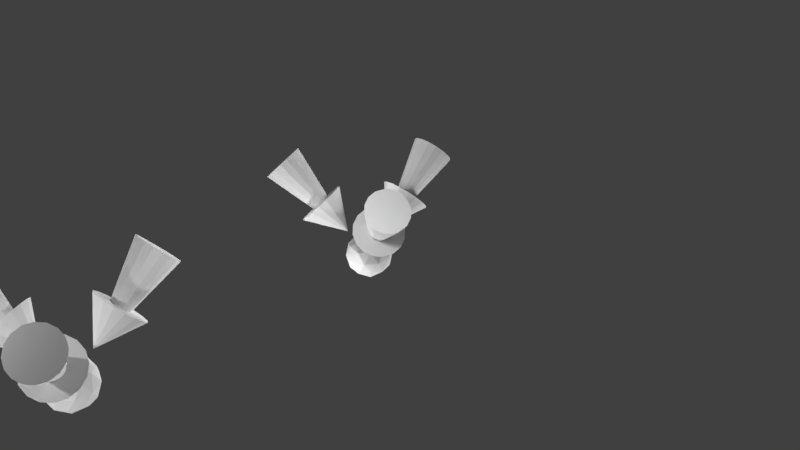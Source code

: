 # Source: smaller.blend  (saved by Blender 2.79.0; exported with 4.5.12 LTS)
import bpy
from mathutils import Matrix  # noqa: F401  (used for matrix-valued properties, if any)

bpy.ops.wm.read_factory_settings(use_empty=True)
scene = bpy.context.scene
scene.name = 'Scene'

# ---- collections
col_collection_1 = bpy.data.collections.new('Collection 1'); scene.collection.children.link(col_collection_1)

# ---- world
world_world = bpy.data.worlds.new('World'); scene.world = world_world
world_world.color = (0.05088, 0.05088, 0.05088)
world_world.use_sun_shadow = False
world_world.sun_shadow_jitter_overblur = 0.0
world_world.cycles.sampling_method = 'MANUAL'

# ---- cameras
cam_camera = bpy.data.cameras.new('Camera')
cam_camera.clip_end = 100.0
cam_camera.lens = 35.0
cam_camera.sensor_width = 32.0
cam_camera.sensor_height = 18.0
cam_camera.ortho_scale = 7.314
cam_camera.dof.focus_distance = 0.0
cam_camera.dof.aperture_fstop = 128.0

# ---- lights
light_lamp_008 = bpy.data.lights.new('Lamp.008', 'POINT')
light_lamp_008.transmission_factor = 0.0
light_lamp_008.cutoff_distance = 30.0
light_lamp_008.energy = 100.0
light_lamp_008.shadow_buffer_clip_start = 1.001
light_lamp_008.shadow_soft_size = 0.1
light_lamp_008.shadow_maximum_resolution = 0.006
light_lamp_008.use_absolute_resolution = True
light_lamp_007 = bpy.data.lights.new('Lamp.007', 'POINT')
light_lamp_007.transmission_factor = 0.0
light_lamp_007.cutoff_distance = 30.0
light_lamp_007.energy = 100.0
light_lamp_007.shadow_buffer_clip_start = 1.001
light_lamp_007.shadow_soft_size = 0.1
light_lamp_007.shadow_maximum_resolution = 0.006
light_lamp_007.use_absolute_resolution = True
light_lamp_006 = bpy.data.lights.new('Lamp.006', 'POINT')
light_lamp_006.transmission_factor = 0.0
light_lamp_006.cutoff_distance = 30.0
light_lamp_006.energy = 100.0
light_lamp_006.shadow_buffer_clip_start = 1.001
light_lamp_006.shadow_soft_size = 0.1
light_lamp_006.shadow_maximum_resolution = 0.006
light_lamp_006.use_absolute_resolution = True
light_lamp_005 = bpy.data.lights.new('Lamp.005', 'POINT')
light_lamp_005.transmission_factor = 0.0
light_lamp_005.cutoff_distance = 30.0
light_lamp_005.energy = 100.0
light_lamp_005.shadow_buffer_clip_start = 1.001
light_lamp_005.shadow_soft_size = 0.1
light_lamp_005.shadow_maximum_resolution = 0.006
light_lamp_005.use_absolute_resolution = True
light_lamp_004 = bpy.data.lights.new('Lamp.004', 'POINT')
light_lamp_004.transmission_factor = 0.0
light_lamp_004.cutoff_distance = 30.0
light_lamp_004.energy = 100.0
light_lamp_004.shadow_buffer_clip_start = 1.001
light_lamp_004.shadow_soft_size = 0.1
light_lamp_004.shadow_maximum_resolution = 0.006
light_lamp_004.use_absolute_resolution = True
light_lamp_003 = bpy.data.lights.new('Lamp.003', 'POINT')
light_lamp_003.transmission_factor = 0.0
light_lamp_003.cutoff_distance = 30.0
light_lamp_003.energy = 100.0
light_lamp_003.shadow_buffer_clip_start = 1.001
light_lamp_003.shadow_soft_size = 0.1
light_lamp_003.shadow_maximum_resolution = 0.006
light_lamp_003.use_absolute_resolution = True
light_lamp_002 = bpy.data.lights.new('Lamp.002', 'POINT')
light_lamp_002.transmission_factor = 0.0
light_lamp_002.cutoff_distance = 30.0
light_lamp_002.energy = 100.0
light_lamp_002.shadow_buffer_clip_start = 1.001
light_lamp_002.shadow_soft_size = 0.1
light_lamp_002.shadow_maximum_resolution = 0.006
light_lamp_002.use_absolute_resolution = True
light_lamp_001 = bpy.data.lights.new('Lamp.001', 'POINT')
light_lamp_001.transmission_factor = 0.0
light_lamp_001.cutoff_distance = 30.0
light_lamp_001.energy = 100.0
light_lamp_001.shadow_buffer_clip_start = 1.001
light_lamp_001.shadow_soft_size = 0.1
light_lamp_001.shadow_maximum_resolution = 0.006
light_lamp_001.use_absolute_resolution = True
light_lamp = bpy.data.lights.new('Lamp', 'POINT')
light_lamp.transmission_factor = 0.0
light_lamp.cutoff_distance = 30.0
light_lamp.energy = 100.0
light_lamp.shadow_buffer_clip_start = 1.001
light_lamp.shadow_soft_size = 0.1
light_lamp.shadow_maximum_resolution = 0.006
light_lamp.use_absolute_resolution = True

# ---- meshes
me_icosphere_002 = bpy.data.meshes.new('Icosphere.002')
me_icosphere_002.from_pydata([(0.0, 0.0, -1.0), (0.7236, -0.5257, -0.4472), (-0.2764, -0.8506, -0.4472), (-0.8944, 0.0, -0.4472), (-0.2764, 0.8506, -0.4472), (0.7236, 0.5257, -0.4472), (0.2764, -0.8506, 0.4472), (-0.7236, -0.5257, 0.4472), (-0.7236, 0.5257, 0.4472), (0.2764, 0.8506, 0.4472), (0.8944, 0.0, 0.4472), (0.0, 0.0, 1.0), (-0.1625, -0.5, -0.8507), (0.4253, -0.309, -0.8507), (0.2629, -0.809, -0.5257), (0.8506, 0.0, -0.5257), (0.4253, 0.309, -0.8507), (-0.5257, 0.0, -0.8507), (-0.6882, -0.5, -0.5257), (-0.1625, 0.5, -0.8507), (-0.6882, 0.5, -0.5257), (0.2629, 0.809, -0.5257), (0.9511, -0.309, 0.0), (0.9511, 0.309, 0.0), (0.0, -1.0, 0.0), (0.5878, -0.809, 0.0), (-0.9511, -0.309, 0.0), (-0.5878, -0.809, 0.0), (-0.5878, 0.809, 0.0), (-0.9511, 0.309, 0.0), (0.5878, 0.809, 0.0), (0.0, 1.0, 0.0), (0.6882, -0.5, 0.5257), (-0.2629, -0.809, 0.5257), (-0.8506, 0.0, 0.5257), (-0.2629, 0.809, 0.5257), (0.6882, 0.5, 0.5257), (0.1625, -0.5, 0.8507), (0.5257, 0.0, 0.8507), (-0.4253, -0.309, 0.8507), (-0.4253, 0.309, 0.8507), (0.1625, 0.5, 0.8507), (-0.3434, 3.185, 4.358), (0.4082, 1.424, 2.818), (-0.3747, 2.012, 2.231), (0.7542, 1.588, 2.655), (-0.4055, 2.121, 2.121), (0.9855, 1.833, 2.41), (-0.3747, 2.231, 2.012), (1.067, 2.121, 2.121), (-0.2868, 2.324, 1.919), (-0.1552, 2.386, 1.856), (0.7542, 2.655, 1.588), (2.148e-07, 2.408, 1.835), (0.2868, 2.324, 1.919), (-0.4082, 2.818, 1.424), (-0.9855, 2.41, 1.833), (-0.9855, 1.833, 2.41), (-0.7542, 1.588, 2.655), (0.1552, 1.856, 2.386), (-0.6346, 3.323, 4.22), (2.536e-07, 4.406, 3.137), (0.3434, 4.358, 3.185), (0.8974, 3.771, 3.771), (0.8291, 3.528, 4.014), (0.6346, 3.323, 4.22), (0.3434, 3.185, 4.358), (-0.1552, 1.856, 2.386), (1.089e-07, 1.367, 2.876), (-0.2868, 1.919, 2.324), (0.9855, 2.41, 1.833), (0.4082, 2.818, 1.424), (0.1552, 2.386, 1.856), (2.7e-07, 2.876, 1.367), (0.3747, 2.231, 2.012), (-0.7542, 2.655, 1.588), (0.4055, 2.121, 2.121), (-1.067, 2.121, 2.121), (0.3747, 2.012, 2.231), (0.2868, 1.919, 2.324), (-0.4082, 1.424, 2.818), (-0.8291, 3.528, 4.014), (-0.8974, 3.771, 3.771), (-0.8291, 4.014, 3.528), (-0.6346, 4.22, 3.323), (-0.3434, 4.358, 3.185), (0.6346, 4.22, 3.323), (0.8291, 4.014, 3.528), (1.825e-07, 3.771, 3.771), (1.181e-07, 3.137, 4.406), (1.536e-07, 1.835, 2.408), (-5.054e-16, 0.9428, 0.9428), (0.2493, 2.521, 3.372), (2.342e-07, 3.407, 2.486), (0.6019, 3.123, 2.77), (1.358e-07, 2.486, 3.407), (0.2493, 3.372, 2.521), (0.4607, 3.272, 2.621), (-0.2493, 2.521, 3.372), (-0.4607, 2.621, 3.272), (-0.6019, 2.77, 3.123), (0.6515, 2.946, 2.946), (-0.4607, 3.272, 2.621), (-0.2493, 3.372, 2.521), (-0.6515, 2.946, 2.946), (0.6019, 2.77, 3.123), (-0.6019, 3.123, 2.77), (0.4607, 2.621, 3.272), (-2.587, -1.89, 4.358), (-1.438, -0.3587, 2.818), (-1.555, -1.33, 2.231), (-1.752, -0.1408, 2.655), (-1.634, -1.412, 2.121), (-2.08, -0.0629, 2.41), (-1.745, -1.44, 2.012), (-2.37, -0.1369, 2.121), (-1.869, -1.41, 1.919), (-1.989, -1.328, 1.856), (-2.676, -0.6741, 1.588), (-2.085, -1.204, 1.835), (-2.156, -0.9137, 1.919), (-2.236, -1.763, 1.424), (-1.594, -2.058, 1.833), (-1.094, -1.77, 2.41), (-0.9981, -1.447, 2.655), (-1.685, -0.7938, 2.386), (-2.56, -2.211, 4.22), (-3.816, -2.203, 3.137), (-3.945, -1.881, 3.185), (-3.715, -1.108, 3.771), (-3.47, -1.046, 4.014), (-3.195, -1.112, 4.22), (-2.93, -1.295, 4.358), (-1.53, -1.063, 2.386), (-1.184, -0.6835, 2.876), (-1.518, -1.208, 2.324), (-2.58, -0.3515, 1.833), (-2.645, -1.056, 1.424), (-2.144, -1.059, 1.856), (-2.49, -1.438, 1.367), (-2.119, -0.7911, 2.012), (-1.922, -1.981, 1.588), (-2.04, -0.7094, 2.121), (-1.304, -1.984, 2.121), (-1.929, -0.6813, 2.231), (-1.805, -0.7109, 2.324), (-1.03, -1.066, 2.818), (-2.641, -2.482, 4.014), (-2.817, -2.663, 3.771), (-3.062, -2.725, 3.528), (-3.337, -2.66, 3.323), (-3.602, -2.476, 3.185), (-3.972, -1.56, 3.323), (-3.891, -1.289, 3.528), (-3.266, -1.886, 3.771), (-2.716, -1.568, 4.406), (-1.589, -0.9173, 2.408), (-0.8165, -0.4714, 0.9428), (-2.308, -1.044, 3.372), (-2.951, -1.703, 2.486), (-3.005, -1.04, 2.77), (-2.153, -1.243, 3.407), (-3.045, -1.47, 2.521), (-3.064, -1.237, 2.621), (-2.058, -1.476, 3.372), (-2.039, -1.709, 3.272), (-2.098, -1.906, 3.123), (-2.877, -0.9089, 2.946), (-2.603, -2.035, 2.621), (-2.795, -1.902, 2.521), (-2.226, -2.037, 2.946), (-2.7, -0.8637, 3.123), (-2.403, -2.083, 2.77), (-2.5, -0.9113, 3.272), (2.93, -1.295, 4.358), (1.03, -1.066, 2.818), (1.929, -0.6813, 2.231), (0.9981, -1.447, 2.655), (2.04, -0.7094, 2.121), (1.094, -1.77, 2.41), (2.119, -0.7911, 2.012), (1.304, -1.984, 2.121), (2.156, -0.9137, 1.919), (2.144, -1.059, 1.856), (1.922, -1.981, 1.588), (2.085, -1.204, 1.835), (1.869, -1.41, 1.919), (2.645, -1.056, 1.424), (2.58, -0.3515, 1.833), (2.08, -0.0629, 2.41), (1.752, -0.1408, 2.655), (1.53, -1.063, 2.386), (3.195, -1.112, 4.22), (3.816, -2.203, 3.137), (3.602, -2.476, 3.185), (2.817, -2.663, 3.771), (2.641, -2.482, 4.014), (2.56, -2.211, 4.22), (2.587, -1.89, 4.358), (1.685, -0.7938, 2.386), (1.184, -0.6835, 2.876), (1.805, -0.7109, 2.324), (1.594, -2.058, 1.833), (2.236, -1.763, 1.424), (1.989, -1.328, 1.856), (2.49, -1.438, 1.367), (1.745, -1.44, 2.012), (2.676, -0.6741, 1.588), (1.634, -1.412, 2.121), (2.37, -0.1369, 2.121), (1.555, -1.33, 2.231), (1.518, -1.208, 2.324), (1.438, -0.3587, 2.818), (3.47, -1.046, 4.014), (3.715, -1.108, 3.771), (3.891, -1.289, 3.528), (3.972, -1.56, 3.323), (3.945, -1.881, 3.185), (3.337, -2.66, 3.323), (3.062, -2.725, 3.528), (3.266, -1.886, 3.771), (2.716, -1.568, 4.406), (1.589, -0.9173, 2.408), (0.8165, -0.4714, 0.9428), (2.058, -1.476, 3.372), (2.951, -1.703, 2.486), (2.403, -2.083, 2.77), (2.153, -1.243, 3.407), (2.795, -1.902, 2.521), (2.603, -2.035, 2.621), (2.308, -1.044, 3.372), (2.5, -0.9113, 3.272), (2.7, -0.8637, 3.123), (2.226, -2.037, 2.946), (3.064, -1.237, 2.621), (3.045, -1.47, 2.521), (2.877, -0.9089, 2.946), (2.098, -1.906, 3.123), (3.005, -1.04, 2.77), (2.039, -1.709, 3.272)], [], [(0, 13, 12), (1, 13, 15), (0, 12, 17), (0, 17, 19), (0, 19, 16), (1, 15, 22), (2, 14, 24), (3, 18, 26), (4, 20, 28), (5, 21, 30), (1, 22, 25), (2, 24, 27), (3, 26, 29), (4, 28, 31), (5, 30, 23), (6, 32, 37), (7, 33, 39), (8, 34, 40), (9, 35, 41), (10, 36, 38), (38, 41, 11), (38, 36, 41), (36, 9, 41), (41, 40, 11), (41, 35, 40), (35, 8, 40), (40, 39, 11), (40, 34, 39), (34, 7, 39), (39, 37, 11), (39, 33, 37), (33, 6, 37), (37, 38, 11), (37, 32, 38), (32, 10, 38), (23, 36, 10), (23, 30, 36), (30, 9, 36), (31, 35, 9), (31, 28, 35), (28, 8, 35), (29, 34, 8), (29, 26, 34), (26, 7, 34), (27, 33, 7), (27, 24, 33), (24, 6, 33), (25, 32, 6), (25, 22, 32), (22, 10, 32), (30, 31, 9), (30, 21, 31), (21, 4, 31), (28, 29, 8), (28, 20, 29), (20, 3, 29), (26, 27, 7), (26, 18, 27), (18, 2, 27), (24, 25, 6), (24, 14, 25), (14, 1, 25), (22, 23, 10), (22, 15, 23), (15, 5, 23), (16, 21, 5), (16, 19, 21), (19, 4, 21), (19, 20, 4), (19, 17, 20), (17, 3, 20), (17, 18, 3), (17, 12, 18), (12, 2, 18), (15, 16, 5), (15, 13, 16), (13, 0, 16), (12, 14, 2), (12, 13, 14), (13, 1, 14), (92, 107, 65, 66), (57, 58, 69, 44), (68, 91, 43), (98, 95, 89, 42), (75, 56, 48, 50), (43, 91, 45), (107, 105, 64, 65), (71, 73, 53, 72), (45, 91, 47), (106, 104, 82, 83), (68, 43, 59, 90), (47, 91, 49), (105, 101, 63, 64), (49, 70, 74, 76), (49, 91, 70), (104, 100, 81, 82), (43, 45, 79, 59), (70, 91, 52), (96, 93, 61, 62), (58, 80, 67, 69), (52, 91, 71), (93, 103, 85, 61), (56, 77, 46, 48), (71, 91, 73), (103, 102, 84, 85), (73, 55, 51, 53), (73, 91, 55), (101, 94, 87, 63), (70, 52, 54, 74), (55, 91, 75), (100, 99, 60, 81), (45, 47, 78, 79), (75, 91, 56), (95, 92, 66, 89), (77, 57, 44, 46), (56, 91, 77), (94, 97, 86, 87), (55, 75, 50, 51), (77, 91, 57), (99, 98, 42, 60), (52, 71, 72, 54), (57, 91, 58), (47, 49, 76, 78), (97, 96, 62, 86), (58, 91, 80), (102, 106, 83, 84), (86, 88, 87), (80, 91, 68), (80, 68, 90, 67), (42, 89, 88), (62, 61, 88), (61, 85, 88), (63, 87, 88), (82, 81, 88), (64, 63, 88), (81, 60, 88), (60, 42, 88), (89, 66, 88), (85, 84, 88), (65, 64, 88), (66, 65, 88), (84, 83, 88), (83, 82, 88), (62, 88, 86), (50, 48, 106, 102), (54, 72, 96, 97), (69, 67, 98, 99), (74, 54, 97, 94), (90, 59, 92, 95), (44, 69, 99, 100), (76, 74, 94, 101), (51, 50, 102, 103), (53, 51, 103, 93), (72, 53, 93, 96), (46, 44, 100, 104), (78, 76, 101, 105), (48, 46, 104, 106), (79, 78, 105, 107), (67, 90, 95, 98), (59, 79, 107, 92), (158, 173, 131, 132), (123, 124, 135, 110), (134, 157, 109), (164, 161, 155, 108), (141, 122, 114, 116), (109, 157, 111), (173, 171, 130, 131), (137, 139, 119, 138), (111, 157, 113), (172, 170, 148, 149), (134, 109, 125, 156), (113, 157, 115), (171, 167, 129, 130), (115, 136, 140, 142), (115, 157, 136), (170, 166, 147, 148), (109, 111, 145, 125), (136, 157, 118), (162, 159, 127, 128), (124, 146, 133, 135), (118, 157, 137), (159, 169, 151, 127), (122, 143, 112, 114), (137, 157, 139), (169, 168, 150, 151), (139, 121, 117, 119), (139, 157, 121), (167, 160, 153, 129), (136, 118, 120, 140), (121, 157, 141), (166, 165, 126, 147), (111, 113, 144, 145), (141, 157, 122), (161, 158, 132, 155), (143, 123, 110, 112), (122, 157, 143), (160, 163, 152, 153), (121, 141, 116, 117), (143, 157, 123), (165, 164, 108, 126), (118, 137, 138, 120), (123, 157, 124), (113, 115, 142, 144), (163, 162, 128, 152), (124, 157, 146), (168, 172, 149, 150), (152, 154, 153), (146, 157, 134), (146, 134, 156, 133), (108, 155, 154), (128, 127, 154), (127, 151, 154), (129, 153, 154), (148, 147, 154), (130, 129, 154), (147, 126, 154), (126, 108, 154), (155, 132, 154), (151, 150, 154), (131, 130, 154), (132, 131, 154), (150, 149, 154), (149, 148, 154), (128, 154, 152), (116, 114, 172, 168), (120, 138, 162, 163), (135, 133, 164, 165), (140, 120, 163, 160), (156, 125, 158, 161), (110, 135, 165, 166), (142, 140, 160, 167), (117, 116, 168, 169), (119, 117, 169, 159), (138, 119, 159, 162), (112, 110, 166, 170), (144, 142, 167, 171), (114, 112, 170, 172), (145, 144, 171, 173), (133, 156, 161, 164), (125, 145, 173, 158), (224, 239, 197, 198), (189, 190, 201, 176), (200, 223, 175), (230, 227, 221, 174), (207, 188, 180, 182), (175, 223, 177), (239, 237, 196, 197), (203, 205, 185, 204), (177, 223, 179), (238, 236, 214, 215), (200, 175, 191, 222), (179, 223, 181), (237, 233, 195, 196), (181, 202, 206, 208), (181, 223, 202), (236, 232, 213, 214), (175, 177, 211, 191), (202, 223, 184), (228, 225, 193, 194), (190, 212, 199, 201), (184, 223, 203), (225, 235, 217, 193), (188, 209, 178, 180), (203, 223, 205), (235, 234, 216, 217), (205, 187, 183, 185), (205, 223, 187), (233, 226, 219, 195), (202, 184, 186, 206), (187, 223, 207), (232, 231, 192, 213), (177, 179, 210, 211), (207, 223, 188), (227, 224, 198, 221), (209, 189, 176, 178), (188, 223, 209), (226, 229, 218, 219), (187, 207, 182, 183), (209, 223, 189), (231, 230, 174, 192), (184, 203, 204, 186), (189, 223, 190), (179, 181, 208, 210), (229, 228, 194, 218), (190, 223, 212), (234, 238, 215, 216), (218, 220, 219), (212, 223, 200), (212, 200, 222, 199), (174, 221, 220), (194, 193, 220), (193, 217, 220), (195, 219, 220), (214, 213, 220), (196, 195, 220), (213, 192, 220), (192, 174, 220), (221, 198, 220), (217, 216, 220), (197, 196, 220), (198, 197, 220), (216, 215, 220), (215, 214, 220), (194, 220, 218), (182, 180, 238, 234), (186, 204, 228, 229), (201, 199, 230, 231), (206, 186, 229, 226), (222, 191, 224, 227), (176, 201, 231, 232), (208, 206, 226, 233), (183, 182, 234, 235), (185, 183, 235, 225), (204, 185, 225, 228), (178, 176, 232, 236), (210, 208, 233, 237), (180, 178, 236, 238), (211, 210, 237, 239), (199, 222, 227, 230), (191, 211, 239, 224)])
_uv = me_icosphere_002.uv_layers.new(name='UVMap')
_uv.uv.foreach_set('vector', [0.6353, 0.1236, 0.6166, 0.1494, 0.605, 0.1138, 0.5943, 0.1801, 0.6166, 0.1494, 0.6353, 0.1867, 0.6353, 0.1236, 0.605, 0.1138, 0.6353, 0.09174, 0.6353, 0.1236, 0.6353, 0.09174, 0.6657, 0.1138, 0.6353, 0.1236, 0.6657, 0.1138, 0.6541, 0.1494, 0.5943, 0.1801, 0.6353, 0.1867, 0.5996, 0.2336, 0.569, 0.1021, 0.5753, 0.1431, 0.5197, 0.1237, 0.6353, 0.05384, 0.5983, 0.07258, 0.5996, 0.01366, 0.7017, 0.1021, 0.6724, 0.07258, 0.7289, 0.05562, 0.6764, 0.1801, 0.6954, 0.1431, 0.7289, 0.1916, 0.5943, 0.1801, 0.5996, 0.2336, 0.5418, 0.1916, 0.569, 0.1021, 0.5197, 0.1237, 0.5418, 0.05562, 0.6353, 0.05384, 0.5996, 0.01366, 0.6711, 0.01366, 0.7017, 0.1021, 0.7289, 0.05562, 0.751, 0.1237, 0.6764, 0.1801, 0.7289, 0.1916, 0.671, 0.2336, 0.2685, 0.1028, 0.2968, 0.07431, 0.3034, 0.1141, 0.293, 0.1782, 0.2747, 0.1425, 0.3146, 0.1486, 0.3723, 0.1782, 0.3327, 0.1846, 0.3508, 0.1486, 0.3968, 0.1028, 0.3906, 0.1425, 0.362, 0.1141, 0.3327, 0.0562, 0.3685, 0.07431, 0.3327, 0.09282, 0.3327, 0.09282, 0.362, 0.1141, 0.3327, 0.1236, 0.3327, 0.09282, 0.3685, 0.07431, 0.362, 0.1141, 0.3685, 0.07431, 0.3968, 0.1028, 0.362, 0.1141, 0.362, 0.1141, 0.3508, 0.1486, 0.3327, 0.1236, 0.362, 0.1141, 0.3906, 0.1425, 0.3508, 0.1486, 0.3906, 0.1425, 0.3723, 0.1782, 0.3508, 0.1486, 0.3508, 0.1486, 0.3146, 0.1486, 0.3327, 0.1236, 0.3508, 0.1486, 0.3327, 0.1846, 0.3146, 0.1486, 0.3327, 0.1846, 0.293, 0.1782, 0.3146, 0.1486, 0.3146, 0.1486, 0.3034, 0.1141, 0.3327, 0.1236, 0.3146, 0.1486, 0.2747, 0.1425, 0.3034, 0.1141, 0.2747, 0.1425, 0.2685, 0.1028, 0.3034, 0.1141, 0.3034, 0.1141, 0.3327, 0.09282, 0.3327, 0.1236, 0.3034, 0.1141, 0.2968, 0.07431, 0.3327, 0.09282, 0.2968, 0.07431, 0.3327, 0.0562, 0.3327, 0.09282, 0.3672, 0.01738, 0.3685, 0.07431, 0.3327, 0.0562, 0.3672, 0.01738, 0.423, 0.05793, 0.3685, 0.07431, 0.423, 0.05793, 0.3968, 0.1028, 0.3685, 0.07431, 0.4444, 0.1237, 0.3906, 0.1425, 0.3968, 0.1028, 0.4444, 0.1237, 0.4231, 0.1893, 0.3906, 0.1425, 0.4231, 0.1893, 0.3723, 0.1782, 0.3906, 0.1425, 0.3672, 0.2299, 0.3327, 0.1846, 0.3723, 0.1782, 0.3672, 0.2299, 0.2982, 0.2299, 0.3327, 0.1846, 0.2982, 0.2299, 0.293, 0.1782, 0.3327, 0.1846, 0.2423, 0.1893, 0.2747, 0.1425, 0.293, 0.1782, 0.2423, 0.1893, 0.2209, 0.1237, 0.2747, 0.1425, 0.2209, 0.1237, 0.2685, 0.1028, 0.2747, 0.1425, 0.2423, 0.05793, 0.2968, 0.07431, 0.2685, 0.1028, 0.2423, 0.05793, 0.2981, 0.01738, 0.2968, 0.07431, 0.2981, 0.01738, 0.3327, 0.0562, 0.2968, 0.07431, 0.423, 0.05793, 0.4444, 0.1237, 0.3968, 0.1028, 0.7289, 0.1916, 0.6954, 0.1431, 0.751, 0.1237, 0.6954, 0.1431, 0.7017, 0.1021, 0.751, 0.1237, 0.4231, 0.1893, 0.3672, 0.2299, 0.3723, 0.1782, 0.7289, 0.05562, 0.6724, 0.07258, 0.6711, 0.01366, 0.6724, 0.07258, 0.6353, 0.05384, 0.6711, 0.01366, 0.2982, 0.2299, 0.2423, 0.1893, 0.293, 0.1782, 0.5996, 0.01366, 0.5983, 0.07258, 0.5418, 0.05562, 0.5983, 0.07258, 0.569, 0.1021, 0.5418, 0.05562, 0.2209, 0.1237, 0.2423, 0.05793, 0.2685, 0.1028, 0.5197, 0.1237, 0.5753, 0.1431, 0.5418, 0.1916, 0.5753, 0.1431, 0.5943, 0.1801, 0.5418, 0.1916, 0.2981, 0.01738, 0.3672, 0.01738, 0.3327, 0.0562, 0.5996, 0.2336, 0.6353, 0.1867, 0.671, 0.2336, 0.6353, 0.1867, 0.6764, 0.1801, 0.671, 0.2336, 0.6541, 0.1494, 0.6954, 0.1431, 0.6764, 0.1801, 0.6541, 0.1494, 0.6657, 0.1138, 0.6954, 0.1431, 0.6657, 0.1138, 0.7017, 0.1021, 0.6954, 0.1431, 0.6657, 0.1138, 0.6724, 0.07258, 0.7017, 0.1021, 0.6657, 0.1138, 0.6353, 0.09174, 0.6724, 0.07258, 0.6353, 0.09174, 0.6353, 0.05384, 0.6724, 0.07258, 0.6353, 0.09174, 0.5983, 0.07258, 0.6353, 0.05384, 0.6353, 0.09174, 0.605, 0.1138, 0.5983, 0.07258, 0.605, 0.1138, 0.569, 0.1021, 0.5983, 0.07258, 0.6353, 0.1867, 0.6541, 0.1494, 0.6764, 0.1801, 0.6353, 0.1867, 0.6166, 0.1494, 0.6541, 0.1494, 0.6166, 0.1494, 0.6353, 0.1236, 0.6541, 0.1494, 0.605, 0.1138, 0.5753, 0.1431, 0.569, 0.1021, 0.605, 0.1138, 0.6166, 0.1494, 0.5753, 0.1431, 0.6166, 0.1494, 0.5943, 0.1801, 0.5753, 0.1431, 0.9811, 0.81, 0.9826, 0.8017, 0.0354, 0.7995, 0.0344, 0.8078, 0.043, 0.3603, 0.04301, 0.349, 0.9683, 0.3459, 0.9683, 0.3598, 0.04203, 0.6271, 0.9145, 0.5561, 0.04161, 0.603, 0.9811, 0.6832, 0.9795, 0.6753, 0.03326, 0.6731, 0.0344, 0.681, 0.04318, 0.3937, 0.04308, 0.3817, 0.9681, 0.3884, 0.968, 0.4033, 0.04161, 0.603, 0.9145, 0.5561, 0.04124, 0.5865, 0.9826, 0.8017, 0.9838, 0.7931, 0.03626, 0.7909, 0.0354, 0.7995, 0.04089, 0.5218, 0.04078, 0.4996, 0.971, 0.5101, 0.9695, 0.522, 0.04124, 0.5865, 0.9145, 0.5561, 0.04099, 0.5732, 0.9857, 0.7182, 0.9849, 0.709, 0.03697, 0.7068, 0.03753, 0.716, 0.04203, 0.6271, 0.04161, 0.603, 0.9717, 0.6001, 0.9734, 0.6144, 0.04099, 0.5732, 0.9145, 0.5561, 0.04085, 0.5612, 0.9838, 0.7931, 0.9849, 0.7841, 0.03697, 0.7819, 0.03626, 0.7909, 0.04085, 0.5612, 0.04081, 0.5495, 0.9692, 0.547, 0.9696, 0.5597, 0.04085, 0.5612, 0.9145, 0.5561, 0.04081, 0.5495, 0.9849, 0.709, 0.9838, 0.7001, 0.03626, 0.6979, 0.03697, 0.7068, 0.04161, 0.603, 0.04124, 0.5865, 0.9707, 0.5863, 0.9717, 0.6001, 0.04081, 0.5495, 0.9145, 0.5561, 0.04083, 0.5369, 0.9866, 0.7561, 0.9867, 0.7466, 0.03825, 0.7444, 0.03817, 0.7539, 0.04301, 0.349, 0.04304, 0.3352, 0.9682, 0.332, 0.9683, 0.3459, 0.04083, 0.5369, 0.9145, 0.5561, 0.04089, 0.5218, 0.9867, 0.7466, 0.9866, 0.737, 0.03817, 0.7348, 0.03825, 0.7444, 0.04308, 0.3817, 0.04302, 0.3709, 0.9682, 0.3739, 0.9681, 0.3884, 0.04089, 0.5218, 0.9145, 0.5561, 0.04078, 0.4996, 0.9866, 0.737, 0.9862, 0.7275, 0.03793, 0.7254, 0.03817, 0.7348, 0.0435, 0.4304, 0.04333, 0.4086, 0.9678, 0.4187, 0.9675, 0.4345, 0.0435, 0.4304, 0.964, 0.3707, 0.04333, 0.4086, 0.9849, 0.7841, 0.9857, 0.775, 0.03753, 0.7728, 0.03697, 0.7819, 0.04081, 0.5495, 0.04083, 0.5369, 0.9691, 0.5345, 0.9692, 0.547, 0.04333, 0.4086, 0.964, 0.3707, 0.04318, 0.3937, 0.9838, 0.7001, 0.9826, 0.6914, 0.0354, 0.6893, 0.03626, 0.6979, 0.04124, 0.5865, 0.04099, 0.5732, 0.9701, 0.5728, 0.9707, 0.5863, 0.04318, 0.3937, 0.964, 0.3707, 0.04308, 0.3817, 0.9795, 0.8178, 0.9811, 0.81, 0.0344, 0.8078, 0.03326, 0.8156, 0.04302, 0.3709, 0.043, 0.3603, 0.9683, 0.3598, 0.9682, 0.3739, 0.04308, 0.3817, 0.964, 0.3707, 0.04302, 0.3709, 0.9857, 0.775, 0.9862, 0.7656, 0.03793, 0.7634, 0.03753, 0.7728, 0.04333, 0.4086, 0.04318, 0.3937, 0.968, 0.4033, 0.9678, 0.4187, 0.04302, 0.3709, 0.964, 0.3707, 0.043, 0.3603, 0.9826, 0.6914, 0.9811, 0.6832, 0.0344, 0.681, 0.0354, 0.6893, 0.04083, 0.5369, 0.04089, 0.5218, 0.9695, 0.522, 0.9691, 0.5345, 0.043, 0.3603, 0.964, 0.3707, 0.04301, 0.349, 0.04099, 0.5732, 0.04085, 0.5612, 0.9696, 0.5597, 0.9701, 0.5728, 0.9862, 0.7656, 0.9866, 0.7561, 0.03817, 0.7539, 0.03793, 0.7634, 0.04301, 0.349, 0.964, 0.3707, 0.04304, 0.3352, 0.9862, 0.7275, 0.9857, 0.7182, 0.03753, 0.716, 0.03793, 0.7254, 0.3023, 0.9812, 0.9864, 0.9271, 0.3116, 0.9716, 0.04304, 0.3352, 0.964, 0.3707, 0.04299, 0.3152, 0.04304, 0.3352, 0.04299, 0.3152, 0.9679, 0.3188, 0.9682, 0.332, 0.3023, 0.8552, 0.3116, 0.8648, 0.9864, 0.9271, 0.2922, 0.9812, 0.2828, 0.9716, 0.9864, 0.9271, 0.2828, 0.9716, 0.2757, 0.9539, 0.9864, 0.9271, 0.3187, 0.9539, 0.3116, 0.9716, 0.9864, 0.9271, 0.2757, 0.8825, 0.2828, 0.8648, 0.9864, 0.9271, 0.3226, 0.9307, 0.3187, 0.9539, 0.9864, 0.9271, 0.2828, 0.8648, 0.2922, 0.8552, 0.9864, 0.9271, 0.2922, 0.8552, 0.3023, 0.8552, 0.9864, 0.9271, 0.3116, 0.8648, 0.3187, 0.8825, 0.9864, 0.9271, 0.2757, 0.9539, 0.2719, 0.9307, 0.9864, 0.9271, 0.3226, 0.9056, 0.3226, 0.9307, 0.9864, 0.9271, 0.3187, 0.8825, 0.3226, 0.9056, 0.9864, 0.9271, 0.2719, 0.9307, 0.2719, 0.9056, 0.9864, 0.9271, 0.2719, 0.9056, 0.2757, 0.8825, 0.9864, 0.9271, 0.2922, 0.9812, 0.9864, 0.9271, 0.3023, 0.9812, 0.02897, 0.7286, 0.02845, 0.7193, 0.9857, 0.7182, 0.9862, 0.7275, 0.02897, 0.7663, 0.02929, 0.7569, 0.9866, 0.7561, 0.9862, 0.7656, 0.0257, 0.6929, 0.02441, 0.6847, 0.9811, 0.6832, 0.9826, 0.6914, 0.02845, 0.7755, 0.02897, 0.7663, 0.9862, 0.7656, 0.9857, 0.775, 0.02294, 0.818, 0.02441, 0.8102, 0.9811, 0.81, 0.9795, 0.8178, 0.02681, 0.7014, 0.0257, 0.6929, 0.9826, 0.6914, 0.9838, 0.7001, 0.02773, 0.7846, 0.02845, 0.7755, 0.9857, 0.775, 0.9849, 0.7841, 0.02929, 0.738, 0.02897, 0.7286, 0.9862, 0.7275, 0.9866, 0.737, 0.02939, 0.7474, 0.02929, 0.738, 0.9866, 0.737, 0.9867, 0.7466, 0.02929, 0.7569, 0.02939, 0.7474, 0.9867, 0.7466, 0.9866, 0.7561, 0.02773, 0.7102, 0.02681, 0.7014, 0.9838, 0.7001, 0.9849, 0.709, 0.02681, 0.7935, 0.02773, 0.7846, 0.9849, 0.7841, 0.9838, 0.7931, 0.02845, 0.7193, 0.02773, 0.7102, 0.9849, 0.709, 0.9857, 0.7182, 0.0257, 0.802, 0.02681, 0.7935, 0.9838, 0.7931, 0.9826, 0.8017, 0.02441, 0.6847, 0.02294, 0.6769, 0.9795, 0.6753, 0.9811, 0.6832, 0.02441, 0.8102, 0.0257, 0.802, 0.9826, 0.8017, 0.9811, 0.81, 0.9811, 0.81, 0.9826, 0.8017, 0.0354, 0.7995, 0.0344, 0.8078, 0.043, 0.3603, 0.04301, 0.349, 0.9683, 0.3459, 0.9683, 0.3598, 0.04203, 0.6271, 0.9145, 0.5561, 0.04161, 0.603, 0.9811, 0.6832, 0.9795, 0.6753, 0.03326, 0.6731, 0.0344, 0.681, 0.04318, 0.3937, 0.04308, 0.3817, 0.9681, 0.3884, 0.968, 0.4033, 0.04161, 0.603, 0.9145, 0.5561, 0.04124, 0.5865, 0.9826, 0.8017, 0.9838, 0.7931, 0.03626, 0.7909, 0.0354, 0.7995, 0.04089, 0.5218, 0.04078, 0.4996, 0.971, 0.5101, 0.9695, 0.522, 0.04124, 0.5865, 0.9145, 0.5561, 0.04099, 0.5732, 0.9857, 0.7182, 0.9849, 0.709, 0.03697, 0.7068, 0.03753, 0.716, 0.04203, 0.6271, 0.04161, 0.603, 0.9717, 0.6001, 0.9734, 0.6144, 0.04099, 0.5732, 0.9145, 0.5561, 0.04085, 0.5612, 0.9838, 0.7931, 0.9849, 0.7841, 0.03697, 0.7819, 0.03626, 0.7909, 0.04085, 0.5612, 0.04081, 0.5495, 0.9692, 0.547, 0.9696, 0.5597, 0.04085, 0.5612, 0.9145, 0.5561, 0.04081, 0.5495, 0.9849, 0.709, 0.9838, 0.7001, 0.03626, 0.6979, 0.03697, 0.7068, 0.04161, 0.603, 0.04124, 0.5865, 0.9707, 0.5863, 0.9717, 0.6001, 0.04081, 0.5495, 0.9145, 0.5561, 0.04083, 0.5369, 0.9866, 0.7561, 0.9867, 0.7466, 0.03825, 0.7444, 0.03817, 0.7539, 0.04301, 0.349, 0.04304, 0.3352, 0.9682, 0.332, 0.9683, 0.3459, 0.04083, 0.5369, 0.9145, 0.5561, 0.04089, 0.5218, 0.9867, 0.7466, 0.9866, 0.737, 0.03817, 0.7348, 0.03825, 0.7444, 0.04308, 0.3817, 0.04302, 0.3709, 0.9682, 0.3739, 0.9681, 0.3884, 0.04089, 0.5218, 0.9145, 0.5561, 0.04078, 0.4996, 0.9866, 0.737, 0.9862, 0.7275, 0.03793, 0.7254, 0.03817, 0.7348, 0.0435, 0.4304, 0.04333, 0.4086, 0.9678, 0.4187, 0.9675, 0.4345, 0.0435, 0.4304, 0.964, 0.3707, 0.04333, 0.4086, 0.9849, 0.7841, 0.9857, 0.775, 0.03753, 0.7728, 0.03697, 0.7819, 0.04081, 0.5495, 0.04083, 0.5369, 0.9691, 0.5345, 0.9692, 0.547, 0.04333, 0.4086, 0.964, 0.3707, 0.04318, 0.3937, 0.9838, 0.7001, 0.9826, 0.6914, 0.0354, 0.6893, 0.03626, 0.6979, 0.04124, 0.5865, 0.04099, 0.5732, 0.9701, 0.5728, 0.9707, 0.5863, 0.04318, 0.3937, 0.964, 0.3707, 0.04308, 0.3817, 0.9795, 0.8178, 0.9811, 0.81, 0.0344, 0.8078, 0.03326, 0.8156, 0.04302, 0.3709, 0.043, 0.3603, 0.9683, 0.3598, 0.9682, 0.3739, 0.04308, 0.3817, 0.964, 0.3707, 0.04302, 0.3709, 0.9857, 0.775, 0.9862, 0.7656, 0.03793, 0.7634, 0.03753, 0.7728, 0.04333, 0.4086, 0.04318, 0.3937, 0.968, 0.4033, 0.9678, 0.4187, 0.04302, 0.3709, 0.964, 0.3707, 0.043, 0.3603, 0.9826, 0.6914, 0.9811, 0.6832, 0.0344, 0.681, 0.0354, 0.6893, 0.04083, 0.5369, 0.04089, 0.5218, 0.9695, 0.522, 0.9691, 0.5345, 0.043, 0.3603, 0.964, 0.3707, 0.04301, 0.349, 0.04099, 0.5732, 0.04085, 0.5612, 0.9696, 0.5597, 0.9701, 0.5728, 0.9862, 0.7656, 0.9866, 0.7561, 0.03817, 0.7539, 0.03793, 0.7634, 0.04301, 0.349, 0.964, 0.3707, 0.04304, 0.3352, 0.9862, 0.7275, 0.9857, 0.7182, 0.03753, 0.716, 0.03793, 0.7254, 0.3023, 0.9812, 0.9864, 0.9271, 0.3116, 0.9716, 0.04304, 0.3352, 0.964, 0.3707, 0.04299, 0.3152, 0.04304, 0.3352, 0.04299, 0.3152, 0.9679, 0.3188, 0.9682, 0.332, 0.3023, 0.8552, 0.3116, 0.8648, 0.9864, 0.9271, 0.2922, 0.9812, 0.2828, 0.9716, 0.9864, 0.9271, 0.2828, 0.9716, 0.2757, 0.9539, 0.9864, 0.9271, 0.3187, 0.9539, 0.3116, 0.9716, 0.9864, 0.9271, 0.2757, 0.8825, 0.2828, 0.8648, 0.9864, 0.9271, 0.3226, 0.9307, 0.3187, 0.9539, 0.9864, 0.9271, 0.2828, 0.8648, 0.2922, 0.8552, 0.9864, 0.9271, 0.2922, 0.8552, 0.3023, 0.8552, 0.9864, 0.9271, 0.3116, 0.8648, 0.3187, 0.8825, 0.9864, 0.9271, 0.2757, 0.9539, 0.2719, 0.9307, 0.9864, 0.9271, 0.3226, 0.9056, 0.3226, 0.9307, 0.9864, 0.9271, 0.3187, 0.8825, 0.3226, 0.9056, 0.9864, 0.9271, 0.2719, 0.9307, 0.2719, 0.9056, 0.9864, 0.9271, 0.2719, 0.9056, 0.2757, 0.8825, 0.9864, 0.9271, 0.2922, 0.9812, 0.9864, 0.9271, 0.3023, 0.9812, 0.02897, 0.7286, 0.02845, 0.7193, 0.9857, 0.7182, 0.9862, 0.7275, 0.02897, 0.7663, 0.02929, 0.7569, 0.9866, 0.7561, 0.9862, 0.7656, 0.0257, 0.6929, 0.02441, 0.6847, 0.9811, 0.6832, 0.9826, 0.6914, 0.02845, 0.7755, 0.02897, 0.7663, 0.9862, 0.7656, 0.9857, 0.775, 0.02294, 0.818, 0.02441, 0.8102, 0.9811, 0.81, 0.9795, 0.8178, 0.02681, 0.7014, 0.0257, 0.6929, 0.9826, 0.6914, 0.9838, 0.7001, 0.02773, 0.7846, 0.02845, 0.7755, 0.9857, 0.775, 0.9849, 0.7841, 0.02929, 0.738, 0.02897, 0.7286, 0.9862, 0.7275, 0.9866, 0.737, 0.02939, 0.7474, 0.02929, 0.738, 0.9866, 0.737, 0.9867, 0.7466, 0.02929, 0.7569, 0.02939, 0.7474, 0.9867, 0.7466, 0.9866, 0.7561, 0.02773, 0.7102, 0.02681, 0.7014, 0.9838, 0.7001, 0.9849, 0.709, 0.02681, 0.7935, 0.02773, 0.7846, 0.9849, 0.7841, 0.9838, 0.7931, 0.02845, 0.7193, 0.02773, 0.7102, 0.9849, 0.709, 0.9857, 0.7182, 0.0257, 0.802, 0.02681, 0.7935, 0.9838, 0.7931, 0.9826, 0.8017, 0.02441, 0.6847, 0.02294, 0.6769, 0.9795, 0.6753, 0.9811, 0.6832, 0.02441, 0.8102, 0.0257, 0.802, 0.9826, 0.8017, 0.9811, 0.81, 0.9811, 0.81, 0.9826, 0.8017, 0.0354, 0.7995, 0.0344, 0.8078, 0.043, 0.3603, 0.04301, 0.349, 0.9683, 0.3459, 0.9683, 0.3598, 0.04203, 0.6271, 0.9145, 0.5561, 0.04161, 0.603, 0.9811, 0.6832, 0.9795, 0.6753, 0.03326, 0.6731, 0.0344, 0.681, 0.04318, 0.3937, 0.04308, 0.3817, 0.9681, 0.3884, 0.968, 0.4033, 0.04161, 0.603, 0.9145, 0.5561, 0.04124, 0.5865, 0.9826, 0.8017, 0.9838, 0.7931, 0.03626, 0.7909, 0.0354, 0.7995, 0.04089, 0.5218, 0.04078, 0.4996, 0.971, 0.5101, 0.9695, 0.522, 0.04124, 0.5865, 0.9145, 0.5561, 0.04099, 0.5732, 0.9857, 0.7182, 0.9849, 0.709, 0.03697, 0.7068, 0.03753, 0.716, 0.04203, 0.6271, 0.04161, 0.603, 0.9717, 0.6001, 0.9734, 0.6144, 0.04099, 0.5732, 0.9145, 0.5561, 0.04085, 0.5612, 0.9838, 0.7931, 0.9849, 0.7841, 0.03697, 0.7819, 0.03626, 0.7909, 0.04085, 0.5612, 0.04081, 0.5495, 0.9692, 0.547, 0.9696, 0.5597, 0.04085, 0.5612, 0.9145, 0.5561, 0.04081, 0.5495, 0.9849, 0.709, 0.9838, 0.7001, 0.03626, 0.6979, 0.03697, 0.7068, 0.04161, 0.603, 0.04124, 0.5865, 0.9707, 0.5863, 0.9717, 0.6001, 0.04081, 0.5495, 0.9145, 0.5561, 0.04083, 0.5369, 0.9866, 0.7561, 0.9867, 0.7466, 0.03825, 0.7444, 0.03817, 0.7539, 0.04301, 0.349, 0.04304, 0.3352, 0.9682, 0.332, 0.9683, 0.3459, 0.04083, 0.5369, 0.9145, 0.5561, 0.04089, 0.5218, 0.9867, 0.7466, 0.9866, 0.737, 0.03817, 0.7348, 0.03825, 0.7444, 0.04308, 0.3817, 0.04302, 0.3709, 0.9682, 0.3739, 0.9681, 0.3884, 0.04089, 0.5218, 0.9145, 0.5561, 0.04078, 0.4996, 0.9866, 0.737, 0.9862, 0.7275, 0.03793, 0.7254, 0.03817, 0.7348, 0.0435, 0.4304, 0.04333, 0.4086, 0.9678, 0.4187, 0.9675, 0.4345, 0.0435, 0.4304, 0.964, 0.3707, 0.04333, 0.4086, 0.9849, 0.7841, 0.9857, 0.775, 0.03753, 0.7728, 0.03697, 0.7819, 0.04081, 0.5495, 0.04083, 0.5369, 0.9691, 0.5345, 0.9692, 0.547, 0.04333, 0.4086, 0.964, 0.3707, 0.04318, 0.3937, 0.9838, 0.7001, 0.9826, 0.6914, 0.0354, 0.6893, 0.03626, 0.6979, 0.04124, 0.5865, 0.04099, 0.5732, 0.9701, 0.5728, 0.9707, 0.5863, 0.04318, 0.3937, 0.964, 0.3707, 0.04308, 0.3817, 0.9795, 0.8178, 0.9811, 0.81, 0.0344, 0.8078, 0.03326, 0.8156, 0.04302, 0.3709, 0.043, 0.3603, 0.9683, 0.3598, 0.9682, 0.3739, 0.04308, 0.3817, 0.964, 0.3707, 0.04302, 0.3709, 0.9857, 0.775, 0.9862, 0.7656, 0.03793, 0.7634, 0.03753, 0.7728, 0.04333, 0.4086, 0.04318, 0.3937, 0.968, 0.4033, 0.9678, 0.4187, 0.04302, 0.3709, 0.964, 0.3707, 0.043, 0.3603, 0.9826, 0.6914, 0.9811, 0.6832, 0.0344, 0.681, 0.0354, 0.6893, 0.04083, 0.5369, 0.04089, 0.5218, 0.9695, 0.522, 0.9691, 0.5345, 0.043, 0.3603, 0.964, 0.3707, 0.04301, 0.349, 0.04099, 0.5732, 0.04085, 0.5612, 0.9696, 0.5597, 0.9701, 0.5728, 0.9862, 0.7656, 0.9866, 0.7561, 0.03817, 0.7539, 0.03793, 0.7634, 0.04301, 0.349, 0.964, 0.3707, 0.04304, 0.3352, 0.9862, 0.7275, 0.9857, 0.7182, 0.03753, 0.716, 0.03793, 0.7254, 0.3023, 0.9812, 0.9864, 0.9271, 0.3116, 0.9716, 0.04304, 0.3352, 0.964, 0.3707, 0.04299, 0.3152, 0.04304, 0.3352, 0.04299, 0.3152, 0.9679, 0.3188, 0.9682, 0.332, 0.3023, 0.8552, 0.3116, 0.8648, 0.9864, 0.9271, 0.2922, 0.9812, 0.2828, 0.9716, 0.9864, 0.9271, 0.2828, 0.9716, 0.2757, 0.9539, 0.9864, 0.9271, 0.3187, 0.9539, 0.3116, 0.9716, 0.9864, 0.9271, 0.2757, 0.8825, 0.2828, 0.8648, 0.9864, 0.9271, 0.3226, 0.9307, 0.3187, 0.9539, 0.9864, 0.9271, 0.2828, 0.8648, 0.2922, 0.8552, 0.9864, 0.9271, 0.2922, 0.8552, 0.3023, 0.8552, 0.9864, 0.9271, 0.3116, 0.8648, 0.3187, 0.8825, 0.9864, 0.9271, 0.2757, 0.9539, 0.2719, 0.9307, 0.9864, 0.9271, 0.3226, 0.9056, 0.3226, 0.9307, 0.9864, 0.9271, 0.3187, 0.8825, 0.3226, 0.9056, 0.9864, 0.9271, 0.2719, 0.9307, 0.2719, 0.9056, 0.9864, 0.9271, 0.2719, 0.9056, 0.2757, 0.8825, 0.9864, 0.9271, 0.2922, 0.9812, 0.9864, 0.9271, 0.3023, 0.9812, 0.02897, 0.7286, 0.02845, 0.7193, 0.9857, 0.7182, 0.9862, 0.7275, 0.02897, 0.7663, 0.02929, 0.7569, 0.9866, 0.7561, 0.9862, 0.7656, 0.0257, 0.6929, 0.02441, 0.6847, 0.9811, 0.6832, 0.9826, 0.6914, 0.02845, 0.7755, 0.02897, 0.7663, 0.9862, 0.7656, 0.9857, 0.775, 0.02294, 0.818, 0.02441, 0.8102, 0.9811, 0.81, 0.9795, 0.8178, 0.02681, 0.7014, 0.0257, 0.6929, 0.9826, 0.6914, 0.9838, 0.7001, 0.02773, 0.7846, 0.02845, 0.7755, 0.9857, 0.775, 0.9849, 0.7841, 0.02929, 0.738, 0.02897, 0.7286, 0.9862, 0.7275, 0.9866, 0.737, 0.02939, 0.7474, 0.02929, 0.738, 0.9866, 0.737, 0.9867, 0.7466, 0.02929, 0.7569, 0.02939, 0.7474, 0.9867, 0.7466, 0.9866, 0.7561, 0.02773, 0.7102, 0.02681, 0.7014, 0.9838, 0.7001, 0.9849, 0.709, 0.02681, 0.7935, 0.02773, 0.7846, 0.9849, 0.7841, 0.9838, 0.7931, 0.02845, 0.7193, 0.02773, 0.7102, 0.9849, 0.709, 0.9857, 0.7182, 0.0257, 0.802, 0.02681, 0.7935, 0.9838, 0.7931, 0.9826, 0.8017, 0.02441, 0.6847, 0.02294, 0.6769, 0.9795, 0.6753, 0.9811, 0.6832, 0.02441, 0.8102, 0.0257, 0.802, 0.9826, 0.8017, 0.9811, 0.81])
me_icosphere_002.use_remesh_preserve_volume = False
me_icosphere_002.use_remesh_preserve_attributes = False
me_icosphere_002.use_mirror_vertex_groups = False
me_icosphere_002.update()
me_icosphere_001 = bpy.data.meshes.new('Icosphere.001')
me_icosphere_001.from_pydata([(0.0, 0.0, -1.0), (0.7236, -0.5257, -0.4472), (-0.2764, -0.8506, -0.4472), (-0.8944, 0.0, -0.4472), (-0.2764, 0.8506, -0.4472), (0.7236, 0.5257, -0.4472), (0.2764, -0.8506, 0.4472), (-0.7236, -0.5257, 0.4472), (-0.7236, 0.5257, 0.4472), (0.2764, 0.8506, 0.4472), (0.8944, 0.0, 0.4472), (0.0, 0.0, 1.0), (-0.1625, -0.5, -0.8507), (0.4253, -0.309, -0.8507), (0.2629, -0.809, -0.5257), (0.8506, 0.0, -0.5257), (0.4253, 0.309, -0.8507), (-0.5257, 0.0, -0.8507), (-0.6882, -0.5, -0.5257), (-0.1625, 0.5, -0.8507), (-0.6882, 0.5, -0.5257), (0.2629, 0.809, -0.5257), (0.9511, -0.309, 0.0), (0.9511, 0.309, 0.0), (0.0, -1.0, 0.0), (0.5878, -0.809, 0.0), (-0.9511, -0.309, 0.0), (-0.5878, -0.809, 0.0), (-0.5878, 0.809, 0.0), (-0.9511, 0.309, 0.0), (0.5878, 0.809, 0.0), (0.0, 1.0, 0.0), (0.6882, -0.5, 0.5257), (-0.2629, -0.809, 0.5257), (-0.8506, 0.0, 0.5257), (-0.2629, 0.809, 0.5257), (0.6882, 0.5, 0.5257), (0.1625, -0.5, 0.8507), (0.5257, 0.0, 0.8507), (-0.4253, -0.309, 0.8507), (-0.4253, 0.309, 0.8507), (0.1625, 0.5, 0.8507)], [], [(0, 13, 12), (1, 13, 15), (0, 12, 17), (0, 17, 19), (0, 19, 16), (1, 15, 22), (2, 14, 24), (3, 18, 26), (4, 20, 28), (5, 21, 30), (1, 22, 25), (2, 24, 27), (3, 26, 29), (4, 28, 31), (5, 30, 23), (6, 32, 37), (7, 33, 39), (8, 34, 40), (9, 35, 41), (10, 36, 38), (38, 41, 11), (38, 36, 41), (36, 9, 41), (41, 40, 11), (41, 35, 40), (35, 8, 40), (40, 39, 11), (40, 34, 39), (34, 7, 39), (39, 37, 11), (39, 33, 37), (33, 6, 37), (37, 38, 11), (37, 32, 38), (32, 10, 38), (23, 36, 10), (23, 30, 36), (30, 9, 36), (31, 35, 9), (31, 28, 35), (28, 8, 35), (29, 34, 8), (29, 26, 34), (26, 7, 34), (27, 33, 7), (27, 24, 33), (24, 6, 33), (25, 32, 6), (25, 22, 32), (22, 10, 32), (30, 31, 9), (30, 21, 31), (21, 4, 31), (28, 29, 8), (28, 20, 29), (20, 3, 29), (26, 27, 7), (26, 18, 27), (18, 2, 27), (24, 25, 6), (24, 14, 25), (14, 1, 25), (22, 23, 10), (22, 15, 23), (15, 5, 23), (16, 21, 5), (16, 19, 21), (19, 4, 21), (19, 20, 4), (19, 17, 20), (17, 3, 20), (17, 18, 3), (17, 12, 18), (12, 2, 18), (15, 16, 5), (15, 13, 16), (13, 0, 16), (12, 14, 2), (12, 13, 14), (13, 1, 14)])
_uv = me_icosphere_001.uv_layers.new(name='UVMap')
_uv.uv.foreach_set('vector', [0.6353, 0.1236, 0.6166, 0.1494, 0.605, 0.1138, 0.5943, 0.1801, 0.6166, 0.1494, 0.6353, 0.1867, 0.6353, 0.1236, 0.605, 0.1138, 0.6353, 0.09174, 0.6353, 0.1236, 0.6353, 0.09174, 0.6657, 0.1138, 0.6353, 0.1236, 0.6657, 0.1138, 0.6541, 0.1494, 0.5943, 0.1801, 0.6353, 0.1867, 0.5996, 0.2336, 0.569, 0.1021, 0.5753, 0.1431, 0.5197, 0.1237, 0.6353, 0.05384, 0.5983, 0.07258, 0.5996, 0.01366, 0.7017, 0.1021, 0.6724, 0.07258, 0.7289, 0.05562, 0.6764, 0.1801, 0.6954, 0.1431, 0.7289, 0.1916, 0.5943, 0.1801, 0.5996, 0.2336, 0.5418, 0.1916, 0.569, 0.1021, 0.5197, 0.1237, 0.5418, 0.05562, 0.6353, 0.05384, 0.5996, 0.01366, 0.6711, 0.01366, 0.7017, 0.1021, 0.7289, 0.05562, 0.751, 0.1237, 0.6764, 0.1801, 0.7289, 0.1916, 0.671, 0.2336, 0.2685, 0.1028, 0.2968, 0.07431, 0.3034, 0.1141, 0.293, 0.1782, 0.2747, 0.1425, 0.3146, 0.1486, 0.3723, 0.1782, 0.3327, 0.1846, 0.3508, 0.1486, 0.3968, 0.1028, 0.3906, 0.1425, 0.362, 0.1141, 0.3327, 0.0562, 0.3685, 0.07431, 0.3327, 0.09282, 0.3327, 0.09282, 0.362, 0.1141, 0.3327, 0.1236, 0.3327, 0.09282, 0.3685, 0.07431, 0.362, 0.1141, 0.3685, 0.07431, 0.3968, 0.1028, 0.362, 0.1141, 0.362, 0.1141, 0.3508, 0.1486, 0.3327, 0.1236, 0.362, 0.1141, 0.3906, 0.1425, 0.3508, 0.1486, 0.3906, 0.1425, 0.3723, 0.1782, 0.3508, 0.1486, 0.3508, 0.1486, 0.3146, 0.1486, 0.3327, 0.1236, 0.3508, 0.1486, 0.3327, 0.1846, 0.3146, 0.1486, 0.3327, 0.1846, 0.293, 0.1782, 0.3146, 0.1486, 0.3146, 0.1486, 0.3034, 0.1141, 0.3327, 0.1236, 0.3146, 0.1486, 0.2747, 0.1425, 0.3034, 0.1141, 0.2747, 0.1425, 0.2685, 0.1028, 0.3034, 0.1141, 0.3034, 0.1141, 0.3327, 0.09282, 0.3327, 0.1236, 0.3034, 0.1141, 0.2968, 0.07431, 0.3327, 0.09282, 0.2968, 0.07431, 0.3327, 0.0562, 0.3327, 0.09282, 0.3672, 0.01738, 0.3685, 0.07431, 0.3327, 0.0562, 0.3672, 0.01738, 0.423, 0.05793, 0.3685, 0.07431, 0.423, 0.05793, 0.3968, 0.1028, 0.3685, 0.07431, 0.4444, 0.1237, 0.3906, 0.1425, 0.3968, 0.1028, 0.4444, 0.1237, 0.4231, 0.1893, 0.3906, 0.1425, 0.4231, 0.1893, 0.3723, 0.1782, 0.3906, 0.1425, 0.3672, 0.2299, 0.3327, 0.1846, 0.3723, 0.1782, 0.3672, 0.2299, 0.2982, 0.2299, 0.3327, 0.1846, 0.2982, 0.2299, 0.293, 0.1782, 0.3327, 0.1846, 0.2423, 0.1893, 0.2747, 0.1425, 0.293, 0.1782, 0.2423, 0.1893, 0.2209, 0.1237, 0.2747, 0.1425, 0.2209, 0.1237, 0.2685, 0.1028, 0.2747, 0.1425, 0.2423, 0.05793, 0.2968, 0.07431, 0.2685, 0.1028, 0.2423, 0.05793, 0.2981, 0.01738, 0.2968, 0.07431, 0.2981, 0.01738, 0.3327, 0.0562, 0.2968, 0.07431, 0.423, 0.05793, 0.4444, 0.1237, 0.3968, 0.1028, 0.7289, 0.1916, 0.6954, 0.1431, 0.751, 0.1237, 0.6954, 0.1431, 0.7017, 0.1021, 0.751, 0.1237, 0.4231, 0.1893, 0.3672, 0.2299, 0.3723, 0.1782, 0.7289, 0.05562, 0.6724, 0.07258, 0.6711, 0.01366, 0.6724, 0.07258, 0.6353, 0.05384, 0.6711, 0.01366, 0.2982, 0.2299, 0.2423, 0.1893, 0.293, 0.1782, 0.5996, 0.01366, 0.5983, 0.07258, 0.5418, 0.05562, 0.5983, 0.07258, 0.569, 0.1021, 0.5418, 0.05562, 0.2209, 0.1237, 0.2423, 0.05793, 0.2685, 0.1028, 0.5197, 0.1237, 0.5753, 0.1431, 0.5418, 0.1916, 0.5753, 0.1431, 0.5943, 0.1801, 0.5418, 0.1916, 0.2981, 0.01738, 0.3672, 0.01738, 0.3327, 0.0562, 0.5996, 0.2336, 0.6353, 0.1867, 0.671, 0.2336, 0.6353, 0.1867, 0.6764, 0.1801, 0.671, 0.2336, 0.6541, 0.1494, 0.6954, 0.1431, 0.6764, 0.1801, 0.6541, 0.1494, 0.6657, 0.1138, 0.6954, 0.1431, 0.6657, 0.1138, 0.7017, 0.1021, 0.6954, 0.1431, 0.6657, 0.1138, 0.6724, 0.07258, 0.7017, 0.1021, 0.6657, 0.1138, 0.6353, 0.09174, 0.6724, 0.07258, 0.6353, 0.09174, 0.6353, 0.05384, 0.6724, 0.07258, 0.6353, 0.09174, 0.5983, 0.07258, 0.6353, 0.05384, 0.6353, 0.09174, 0.605, 0.1138, 0.5983, 0.07258, 0.605, 0.1138, 0.569, 0.1021, 0.5983, 0.07258, 0.6353, 0.1867, 0.6541, 0.1494, 0.6764, 0.1801, 0.6353, 0.1867, 0.6166, 0.1494, 0.6541, 0.1494, 0.6166, 0.1494, 0.6353, 0.1236, 0.6541, 0.1494, 0.605, 0.1138, 0.5753, 0.1431, 0.569, 0.1021, 0.605, 0.1138, 0.6166, 0.1494, 0.5753, 0.1431, 0.6166, 0.1494, 0.5943, 0.1801, 0.5753, 0.1431])
me_icosphere_001.use_remesh_preserve_volume = False
me_icosphere_001.use_remesh_preserve_attributes = False
me_icosphere_001.use_mirror_vertex_groups = False
me_icosphere_001.update()
me_icosphere = bpy.data.meshes.new('Icosphere')
me_icosphere.from_pydata([(-0.3434, 3.185, 4.358), (0.4082, 1.424, 2.818), (-0.3747, 2.012, 2.231), (0.7542, 1.588, 2.655), (-0.4055, 2.121, 2.121), (0.9855, 1.833, 2.41), (-0.3747, 2.231, 2.012), (1.067, 2.121, 2.121), (-0.2868, 2.324, 1.919), (-0.1552, 2.386, 1.856), (0.7542, 2.655, 1.588), (2.148e-07, 2.408, 1.835), (0.2868, 2.324, 1.919), (-0.4082, 2.818, 1.424), (-0.9855, 2.41, 1.833), (-0.9855, 1.833, 2.41), (-0.7542, 1.588, 2.655), (0.1552, 1.856, 2.386), (-0.6346, 3.323, 4.22), (2.536e-07, 4.406, 3.137), (0.3434, 4.358, 3.185), (0.8974, 3.771, 3.771), (0.8291, 3.528, 4.014), (0.6346, 3.323, 4.22), (0.3434, 3.185, 4.358), (-0.1552, 1.856, 2.386), (1.089e-07, 1.367, 2.876), (-0.2868, 1.919, 2.324), (0.9855, 2.41, 1.833), (0.4082, 2.818, 1.424), (0.1552, 2.386, 1.856), (2.7e-07, 2.876, 1.367), (0.3747, 2.231, 2.012), (-0.7542, 2.655, 1.588), (0.4055, 2.121, 2.121), (-1.067, 2.121, 2.121), (0.3747, 2.012, 2.231), (0.2868, 1.919, 2.324), (-0.4082, 1.424, 2.818), (-0.8291, 3.528, 4.014), (-0.8974, 3.771, 3.771), (-0.8291, 4.014, 3.528), (-0.6346, 4.22, 3.323), (-0.3434, 4.358, 3.185), (0.6346, 4.22, 3.323), (0.8291, 4.014, 3.528), (1.825e-07, 3.771, 3.771), (1.181e-07, 3.137, 4.406), (1.536e-07, 1.835, 2.408), (-5.054e-16, 0.9428, 0.9428), (0.2493, 2.521, 3.372), (2.342e-07, 3.407, 2.486), (0.6019, 3.123, 2.77), (1.358e-07, 2.486, 3.407), (0.2493, 3.372, 2.521), (0.4607, 3.272, 2.621), (-0.2493, 2.521, 3.372), (-0.4607, 2.621, 3.272), (-0.6019, 2.77, 3.123), (0.6515, 2.946, 2.946), (-0.4607, 3.272, 2.621), (-0.2493, 3.372, 2.521), (-0.6515, 2.946, 2.946), (0.6019, 2.77, 3.123), (-0.6019, 3.123, 2.77), (0.4607, 2.621, 3.272)], [], [(50, 65, 23, 24), (15, 16, 27, 2), (26, 49, 1), (56, 53, 47, 0), (33, 14, 6, 8), (1, 49, 3), (65, 63, 22, 23), (29, 31, 11, 30), (3, 49, 5), (64, 62, 40, 41), (26, 1, 17, 48), (5, 49, 7), (63, 59, 21, 22), (7, 28, 32, 34), (7, 49, 28), (62, 58, 39, 40), (1, 3, 37, 17), (28, 49, 10), (54, 51, 19, 20), (16, 38, 25, 27), (10, 49, 29), (51, 61, 43, 19), (14, 35, 4, 6), (29, 49, 31), (61, 60, 42, 43), (31, 13, 9, 11), (31, 49, 13), (59, 52, 45, 21), (28, 10, 12, 32), (13, 49, 33), (58, 57, 18, 39), (3, 5, 36, 37), (33, 49, 14), (53, 50, 24, 47), (35, 15, 2, 4), (14, 49, 35), (52, 55, 44, 45), (13, 33, 8, 9), (35, 49, 15), (57, 56, 0, 18), (10, 29, 30, 12), (15, 49, 16), (5, 7, 34, 36), (55, 54, 20, 44), (16, 49, 38), (60, 64, 41, 42), (38, 49, 26), (38, 26, 48, 25), (45, 44, 46), (8, 6, 64, 60), (12, 30, 54, 55), (27, 25, 56, 57), (32, 12, 55, 52), (48, 17, 50, 53), (2, 27, 57, 58), (34, 32, 52, 59), (9, 8, 60, 61), (11, 9, 61, 51), (30, 11, 51, 54), (4, 2, 58, 62), (36, 34, 59, 63), (6, 4, 62, 64), (37, 36, 63, 65), (25, 48, 53, 56), (17, 37, 65, 50), (19, 43, 46), (18, 0, 46), (43, 42, 46), (47, 24, 46), (24, 23, 46), (42, 41, 46), (23, 22, 46), (39, 18, 46), (41, 40, 46), (40, 39, 46), (20, 19, 46), (22, 21, 46), (21, 45, 46), (0, 47, 46), (44, 20, 46)])
_uv = me_icosphere.uv_layers.new(name='UVMap')
_uv.uv.foreach_set('vector', [0.9811, 0.81, 0.9826, 0.8017, 0.0354, 0.7995, 0.0344, 0.8078, 0.043, 0.3603, 0.04301, 0.349, 0.9683, 0.3459, 0.9683, 0.3598, 0.04203, 0.6271, 0.9145, 0.5561, 0.04161, 0.603, 0.9811, 0.6832, 0.9795, 0.6753, 0.03326, 0.6731, 0.0344, 0.681, 0.04318, 0.3937, 0.04308, 0.3817, 0.9681, 0.3884, 0.968, 0.4033, 0.04161, 0.603, 0.9145, 0.5561, 0.04124, 0.5865, 0.9826, 0.8017, 0.9838, 0.7931, 0.03626, 0.7909, 0.0354, 0.7995, 0.04089, 0.5218, 0.04078, 0.4996, 0.971, 0.5101, 0.9695, 0.522, 0.04124, 0.5865, 0.9145, 0.5561, 0.04099, 0.5732, 0.9857, 0.7182, 0.9849, 0.709, 0.03697, 0.7068, 0.03753, 0.716, 0.04203, 0.6271, 0.04161, 0.603, 0.9717, 0.6001, 0.9734, 0.6144, 0.04099, 0.5732, 0.9145, 0.5561, 0.04085, 0.5612, 0.9838, 0.7931, 0.9849, 0.7841, 0.03697, 0.7819, 0.03626, 0.7909, 0.04085, 0.5612, 0.04081, 0.5495, 0.9692, 0.547, 0.9696, 0.5597, 0.04085, 0.5612, 0.9145, 0.5561, 0.04081, 0.5495, 0.9849, 0.709, 0.9838, 0.7001, 0.03626, 0.6979, 0.03697, 0.7068, 0.04161, 0.603, 0.04124, 0.5865, 0.9707, 0.5863, 0.9717, 0.6001, 0.04081, 0.5495, 0.9145, 0.5561, 0.04083, 0.5369, 0.9866, 0.7561, 0.9867, 0.7466, 0.03825, 0.7444, 0.03817, 0.7539, 0.04301, 0.349, 0.04304, 0.3352, 0.9682, 0.332, 0.9683, 0.3459, 0.04083, 0.5369, 0.9145, 0.5561, 0.04089, 0.5218, 0.9867, 0.7466, 0.9866, 0.737, 0.03817, 0.7348, 0.03825, 0.7444, 0.04308, 0.3817, 0.04302, 0.3709, 0.9682, 0.3739, 0.9681, 0.3884, 0.04089, 0.5218, 0.9145, 0.5561, 0.04078, 0.4996, 0.9866, 0.737, 0.9862, 0.7275, 0.03793, 0.7254, 0.03817, 0.7348, 0.0435, 0.4304, 0.04333, 0.4086, 0.9678, 0.4187, 0.9675, 0.4345, 0.0435, 0.4304, 0.964, 0.3707, 0.04333, 0.4086, 0.9849, 0.7841, 0.9857, 0.775, 0.03753, 0.7728, 0.03697, 0.7819, 0.04081, 0.5495, 0.04083, 0.5369, 0.9691, 0.5345, 0.9692, 0.547, 0.04333, 0.4086, 0.964, 0.3707, 0.04318, 0.3937, 0.9838, 0.7001, 0.9826, 0.6914, 0.0354, 0.6893, 0.03626, 0.6979, 0.04124, 0.5865, 0.04099, 0.5732, 0.9701, 0.5728, 0.9707, 0.5863, 0.04318, 0.3937, 0.964, 0.3707, 0.04308, 0.3817, 0.9795, 0.8178, 0.9811, 0.81, 0.0344, 0.8078, 0.03326, 0.8156, 0.04302, 0.3709, 0.043, 0.3603, 0.9683, 0.3598, 0.9682, 0.3739, 0.04308, 0.3817, 0.964, 0.3707, 0.04302, 0.3709, 0.9857, 0.775, 0.9862, 0.7656, 0.03793, 0.7634, 0.03753, 0.7728, 0.04333, 0.4086, 0.04318, 0.3937, 0.968, 0.4033, 0.9678, 0.4187, 0.04302, 0.3709, 0.964, 0.3707, 0.043, 0.3603, 0.9826, 0.6914, 0.9811, 0.6832, 0.0344, 0.681, 0.0354, 0.6893, 0.04083, 0.5369, 0.04089, 0.5218, 0.9695, 0.522, 0.9691, 0.5345, 0.043, 0.3603, 0.964, 0.3707, 0.04301, 0.349, 0.04099, 0.5732, 0.04085, 0.5612, 0.9696, 0.5597, 0.9701, 0.5728, 0.9862, 0.7656, 0.9866, 0.7561, 0.03817, 0.7539, 0.03793, 0.7634, 0.04301, 0.349, 0.964, 0.3707, 0.04304, 0.3352, 0.9862, 0.7275, 0.9857, 0.7182, 0.03753, 0.716, 0.03793, 0.7254, 0.04304, 0.3352, 0.964, 0.3707, 0.04299, 0.3152, 0.04304, 0.3352, 0.04299, 0.3152, 0.9679, 0.3188, 0.9682, 0.332, 0.03753, 0.7728, 0.03793, 0.7634, 0.03753, 0.7728, 0.02897, 0.7286, 0.02845, 0.7193, 0.9857, 0.7182, 0.9862, 0.7275, 0.02897, 0.7663, 0.02929, 0.7569, 0.9866, 0.7561, 0.9862, 0.7656, 0.0257, 0.6929, 0.02441, 0.6847, 0.9811, 0.6832, 0.9826, 0.6914, 0.02845, 0.7755, 0.02897, 0.7663, 0.9862, 0.7656, 0.9857, 0.775, 0.02294, 0.818, 0.02441, 0.8102, 0.9811, 0.81, 0.9795, 0.8178, 0.02681, 0.7014, 0.0257, 0.6929, 0.9826, 0.6914, 0.9838, 0.7001, 0.02773, 0.7846, 0.02845, 0.7755, 0.9857, 0.775, 0.9849, 0.7841, 0.02929, 0.738, 0.02897, 0.7286, 0.9862, 0.7275, 0.9866, 0.737, 0.02939, 0.7474, 0.02929, 0.738, 0.9866, 0.737, 0.9867, 0.7466, 0.02929, 0.7569, 0.02939, 0.7474, 0.9867, 0.7466, 0.9866, 0.7561, 0.02773, 0.7102, 0.02681, 0.7014, 0.9838, 0.7001, 0.9849, 0.709, 0.02681, 0.7935, 0.02773, 0.7846, 0.9849, 0.7841, 0.9838, 0.7931, 0.02845, 0.7193, 0.02773, 0.7102, 0.9849, 0.709, 0.9857, 0.7182, 0.0257, 0.802, 0.02681, 0.7935, 0.9838, 0.7931, 0.9826, 0.8017, 0.02441, 0.6847, 0.02294, 0.6769, 0.9795, 0.6753, 0.9811, 0.6832, 0.02441, 0.8102, 0.0257, 0.802, 0.9826, 0.8017, 0.9811, 0.81, 0.03825, 0.7444, 0.03817, 0.7348, 0.03825, 0.7444, 0.0354, 0.6893, 0.0344, 0.681, 0.0354, 0.6893, 0.03817, 0.7348, 0.03793, 0.7254, 0.03817, 0.7348, 0.03326, 0.8156, 0.0344, 0.8078, 0.03326, 0.8156, 0.0344, 0.8078, 0.0354, 0.7995, 0.0344, 0.8078, 0.03793, 0.7254, 0.03753, 0.716, 0.03793, 0.7254, 0.0354, 0.7995, 0.03626, 0.7909, 0.0354, 0.7995, 0.03626, 0.6979, 0.0354, 0.6893, 0.03626, 0.6979, 0.03753, 0.716, 0.03697, 0.7068, 0.03753, 0.716, 0.03697, 0.7068, 0.03626, 0.6979, 0.03697, 0.7068, 0.03817, 0.7539, 0.03825, 0.7444, 0.03817, 0.7539, 0.03626, 0.7909, 0.03697, 0.7819, 0.03626, 0.7909, 0.03697, 0.7819, 0.03753, 0.7728, 0.03697, 0.7819, 0.0344, 0.681, 0.03326, 0.6731, 0.0344, 0.681, 0.03793, 0.7634, 0.03817, 0.7539, 0.03793, 0.7634])
me_icosphere.use_remesh_preserve_volume = False
me_icosphere.use_remesh_preserve_attributes = False
me_icosphere.use_mirror_vertex_groups = False
me_icosphere.update()

# ---- objects
ob_lamp_008 = bpy.data.objects.new('Lamp.008', light_lamp_008)
ob_lamp_007 = bpy.data.objects.new('Lamp.007', light_lamp_007)
ob_lamp_006 = bpy.data.objects.new('Lamp.006', light_lamp_006)
ob_smaller = bpy.data.objects.new('smaller', me_icosphere_002)
ob_lamp_005 = bpy.data.objects.new('Lamp.005', light_lamp_005)
ob_lamp_004 = bpy.data.objects.new('Lamp.004', light_lamp_004)
ob_lamp_003 = bpy.data.objects.new('Lamp.003', light_lamp_003)
ob_lamp_002 = bpy.data.objects.new('Lamp.002', light_lamp_002)
ob_lamp_001 = bpy.data.objects.new('Lamp.001', light_lamp_001)
ob_smaller_icosphere = bpy.data.objects.new('smaller_icosphere', me_icosphere_001)
ob_smaller_empty = bpy.data.objects.new('smaller_empty', None)
ob_smaller_arrows = bpy.data.objects.new('smaller_arrows', me_icosphere)
ob_lamp = bpy.data.objects.new('Lamp', light_lamp)
ob_camera = bpy.data.objects.new('Camera', cam_camera)

# ---- transforms, parenting, visibility, modifiers, constraints
ob_lamp_008.location = (-0.02493, -5.856, 2.108)
ob_lamp_008.rotation_euler = (0.6503, 0.05522, 1.866)
ob_lamp_008.scale = (0.9722, 0.9722, 0.9722)
ob_lamp_008.lock_rotations_4d = False
ob_lamp_008.empty_display_type = 'ARROWS'
ob_lamp_008.color = (0.0, 0.0, 0.0, 0.0)
ob_lamp_008.lineart.crease_threshold = 0.0
ob_lamp_007.location = (-1.773, -5.315, -0.98)
ob_lamp_007.rotation_euler = (0.6503, 0.05522, 1.866)
ob_lamp_007.scale = (0.7458, 0.7458, 0.7458)
ob_lamp_007.lock_rotations_4d = False
ob_lamp_007.empty_display_type = 'ARROWS'
ob_lamp_007.color = (0.0, 0.0, 0.0, 0.0)
ob_lamp_007.lineart.crease_threshold = 0.0
ob_lamp_006.location = (1.627, -5.378, -0.98)
ob_lamp_006.rotation_euler = (0.6503, 0.05522, 1.866)
ob_lamp_006.scale = (0.7458, 0.7458, 0.7458)
ob_lamp_006.lock_rotations_4d = False
ob_lamp_006.empty_display_type = 'ARROWS'
ob_lamp_006.color = (0.0, 0.0, 0.0, 0.0)
ob_lamp_006.lineart.crease_threshold = 0.0
ob_smaller.location = (0.0, -4.0, 0.0)
ob_smaller.scale = (0.3, 0.3, 0.3)
ob_smaller.lineart.crease_threshold = 0.0
ob_lamp_005.location = (0.001012, -1.603, -0.98)
ob_lamp_005.rotation_euler = (0.6503, 0.05522, 1.866)
ob_lamp_005.scale = (0.8798, 0.8798, 0.8798)
ob_lamp_005.lock_rotations_4d = False
ob_lamp_005.empty_display_type = 'ARROWS'
ob_lamp_005.color = (0.0, 0.0, 0.0, 0.0)
ob_lamp_005.lineart.crease_threshold = 0.0
ob_lamp_004.location = (1.899, -1.904, 2.108)
ob_lamp_004.rotation_euler = (0.6503, 0.05522, 1.866)
ob_lamp_004.scale = (0.9722, 0.9722, 0.9722)
ob_lamp_004.lock_rotations_4d = False
ob_lamp_004.empty_display_type = 'ARROWS'
ob_lamp_004.color = (0.0, 0.0, 0.0, 0.0)
ob_lamp_004.lineart.crease_threshold = 0.0
ob_lamp_003.location = (1.594, 1.214, -0.98)
ob_lamp_003.rotation_euler = (0.6503, 0.05522, 1.866)
ob_lamp_003.scale = (0.8798, 0.8798, 0.8798)
ob_lamp_003.lock_rotations_4d = False
ob_lamp_003.empty_display_type = 'ARROWS'
ob_lamp_003.color = (0.0, 0.0, 0.0, 0.0)
ob_lamp_003.lineart.crease_threshold = 0.0
ob_lamp_002.location = (-1.861, -1.676, 2.108)
ob_lamp_002.rotation_euler = (0.6503, 0.05522, 1.866)
ob_lamp_002.scale = (0.9722, 0.9722, 0.9722)
ob_lamp_002.lock_rotations_4d = False
ob_lamp_002.empty_display_type = 'ARROWS'
ob_lamp_002.color = (0.0, 0.0, 0.0, 0.0)
ob_lamp_002.lineart.crease_threshold = 0.0
ob_lamp_001.location = (-1.628, 1.347, -0.98)
ob_lamp_001.rotation_euler = (0.6503, 0.05522, 1.866)
ob_lamp_001.scale = (0.8798, 0.8798, 0.8798)
ob_lamp_001.lock_rotations_4d = False
ob_lamp_001.empty_display_type = 'ARROWS'
ob_lamp_001.color = (0.0, 0.0, 0.0, 0.0)
ob_lamp_001.lineart.crease_threshold = 0.0
ob_smaller_icosphere.location = (0.0, 0.0, 0.0)
ob_smaller_icosphere.scale = (0.3, 0.3, 0.3)
ob_smaller_icosphere.lineart.crease_threshold = 0.0
ob_smaller_empty.location = (0.0, 0.0, 0.0)
ob_smaller_empty.rotation_euler = (0.0, 0.0, 2.094)
ob_smaller_empty.scale = (0.3, 0.3, 0.3)
ob_smaller_empty.empty_image_offset = (0.0, 0.0)
ob_smaller_empty.lineart.crease_threshold = 0.0
ob_smaller_arrows.location = (0.0, 0.0, 0.0)
ob_smaller_arrows.scale = (0.3, 0.3, 0.3)
ob_smaller_arrows.lineart.crease_threshold = 0.0
_m = ob_smaller_arrows.modifiers.new('Array', 'ARRAY')
_m.count = 3
_m.constant_offset_displace = (0.0, 0.0, 0.0)
_m.use_relative_offset = False
_m.relative_offset_displace = (0.0, 0.0, 0.0)
_m.use_merge_vertices = True
_m.use_object_offset = True
_m.offset_object = ob_smaller_empty
ob_lamp.location = (-0.02716, 1.823, 1.674)
ob_lamp.rotation_euler = (0.6503, 0.05522, 1.866)
ob_lamp.scale = (0.9722, 0.9722, 0.9722)
ob_lamp.lock_rotations_4d = False
ob_lamp.empty_display_type = 'ARROWS'
ob_lamp.color = (0.0, 0.0, 0.0, 0.0)
ob_lamp.lineart.crease_threshold = 0.0
ob_camera.location = (7.481, -6.508, 5.344)
ob_camera.rotation_euler = (1.109, 0.0, 0.8149)
ob_camera.lock_rotations_4d = False
ob_camera.empty_display_type = 'ARROWS'
ob_camera.color = (0.0, 0.0, 0.0, 0.0)
ob_camera.display_type = 'WIRE'
ob_camera.lineart.crease_threshold = 0.0

# ---- collection membership
col_collection_1.objects.link(ob_lamp_008)
col_collection_1.objects.link(ob_lamp_007)
col_collection_1.objects.link(ob_lamp_006)
col_collection_1.objects.link(ob_smaller)
col_collection_1.objects.link(ob_lamp_005)
col_collection_1.objects.link(ob_lamp_004)
col_collection_1.objects.link(ob_lamp_003)
col_collection_1.objects.link(ob_lamp_002)
col_collection_1.objects.link(ob_lamp_001)
col_collection_1.objects.link(ob_smaller_icosphere)
col_collection_1.objects.link(ob_smaller_empty)
col_collection_1.objects.link(ob_smaller_arrows)
col_collection_1.objects.link(ob_lamp)
col_collection_1.objects.link(ob_camera)

# ---- scene / render settings (as saved in the file)
scene.camera = ob_camera
scene.frame_start = 1; scene.frame_end = 250; scene.frame_set(69)
scene.render.engine = 'BLENDER_EEVEE_NEXT'
scene.render.resolution_percentage = 50
scene.render.dither_intensity = 0.0
scene.cycles.use_denoising = False
scene.cycles.samples = 128
scene.cycles.sampling_pattern = 'TABULATED_SOBOL'
scene.cycles.use_adaptive_sampling = False
scene.cycles.use_light_tree = False
scene.cycles.blur_glossy = 0.0
scene.cycles.sample_clamp_indirect = 0.0
scene.view_settings.view_transform = 'Standard'
bpy.context.view_layer.update()
